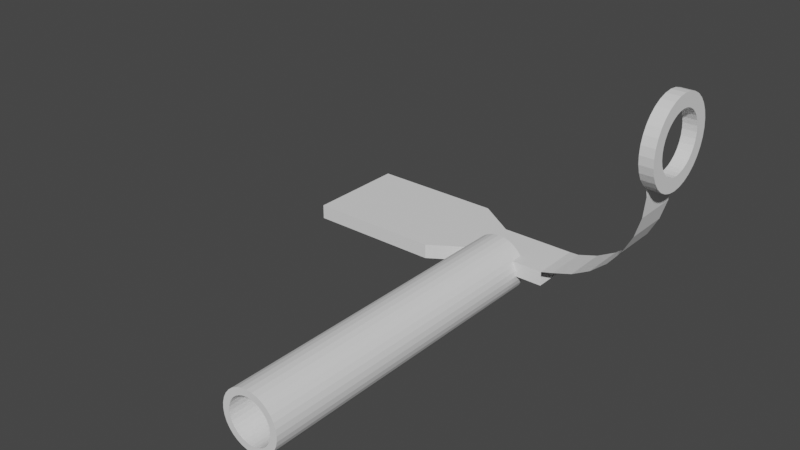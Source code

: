 # Source: project.blend  (saved by Blender 3.6.13; exported with 4.5.12 LTS)
import bpy
from mathutils import Matrix  # noqa: F401  (used for matrix-valued properties, if any)

bpy.ops.wm.read_factory_settings(use_empty=True)
scene = bpy.context.scene
scene.name = 'Scene'

# ---- collections
col_collection = bpy.data.collections.new('Collection'); scene.collection.children.link(col_collection)
col_tube = bpy.data.collections.new('Tube'); col_collection.children.link(col_tube)
col_rod_guide_bracket = bpy.data.collections.new('Rod-guide bracket'); col_collection.children.link(col_rod_guide_bracket)
col_spanner = bpy.data.collections.new('Spanner'); col_collection.children.link(col_spanner)

# ---- world
world_world = bpy.data.worlds.new('World'); scene.world = world_world
world_world.use_nodes = True; world_world.node_tree.nodes.clear()
_N = world_world.node_tree.nodes; _L = world_world.node_tree.links
n0 = _N.new('ShaderNodeOutputWorld'); n0.name = 'World Output'; n0.location = (300, 300)
n1 = _N.new('ShaderNodeBackground'); n1.name = 'Background'; n1.location = (10, 300)
n1.inputs[0].default_value = (0.05088, 0.05088, 0.05088, 1.0)
_L.new(n1.outputs[0], n0.inputs[0])
n0.is_active_output = True
world_world.color = (0.05088, 0.05088, 0.05088)
world_world.use_sun_shadow = False
world_world.sun_shadow_jitter_overblur = 0.0

# ---- meshes
me_cylinder = bpy.data.meshes.new('Cylinder')
me_cylinder.from_pydata([(0.0, 0.1216, -0.6732), (0.0, 0.1216, 0.6732), (0.02372, 0.1192, -0.6732), (0.02372, 0.1192, 0.6732), (0.04652, 0.1123, -0.6732), (0.04652, 0.1123, 0.6732), (0.06753, 0.1011, -0.6732), (0.06753, 0.1011, 0.6732), (0.08596, 0.08596, -0.6732), (0.08596, 0.08596, 0.6732), (0.1011, 0.06753, -0.6732), (0.1011, 0.06753, 0.6732), (0.1123, 0.04652, -0.6732), (0.1123, 0.04652, 0.6732), (0.1192, 0.02372, -0.6732), (0.1192, 0.02372, 0.6732), (0.1216, 0.0, -0.6732), (0.1216, 0.0, 0.6732), (0.1192, -0.02372, -0.6732), (0.1192, -0.02372, 0.6732), (0.1123, -0.04652, -0.6732), (0.1123, -0.04652, 0.6732), (0.1011, -0.06753, -0.6732), (0.1011, -0.06753, 0.6732), (0.08596, -0.08596, -0.6732), (0.08596, -0.08596, 0.6732), (0.06753, -0.1011, -0.6732), (0.06753, -0.1011, 0.6732), (0.04652, -0.1123, -0.6732), (0.04652, -0.1123, 0.6732), (0.02372, -0.1192, -0.6732), (0.02372, -0.1192, 0.6732), (0.0, -0.1216, -0.6732), (0.0, -0.1216, 0.6732), (-0.02372, -0.1192, -0.6732), (-0.02372, -0.1192, 0.6732), (-0.04652, -0.1123, -0.6732), (-0.04652, -0.1123, 0.6732), (-0.06753, -0.1011, -0.6732), (-0.06753, -0.1011, 0.6732), (-0.08596, -0.08596, -0.6732), (-0.08596, -0.08596, 0.6732), (-0.1011, -0.06753, -0.6732), (-0.1011, -0.06753, 0.6732), (-0.1123, -0.04652, -0.6732), (-0.1123, -0.04652, 0.6732), (-0.1192, -0.02372, -0.6732), (-0.1192, -0.02372, 0.6732), (-0.1216, 0.0, -0.6732), (-0.1216, 0.0, 0.6732), (-0.1192, 0.02372, -0.6732), (-0.1192, 0.02372, 0.6732), (-0.1123, 0.04652, -0.6732), (-0.1123, 0.04652, 0.6732), (-0.1011, 0.06753, -0.6732), (-0.1011, 0.06753, 0.6732), (-0.08596, 0.08596, -0.6732), (-0.08596, 0.08596, 0.6732), (-0.06753, 0.1011, -0.6732), (-0.06753, 0.1011, 0.6732), (-0.04652, 0.1123, -0.6732), (-0.04652, 0.1123, 0.6732), (-0.02372, 0.1192, -0.6732), (-0.02372, 0.1192, 0.6732), (0.0, 0.09318, 0.6478), (0.01818, 0.09139, 0.6478), (0.03566, 0.08609, 0.6478), (0.05177, 0.07748, 0.6478), (0.06589, 0.06589, 0.6478), (0.07748, 0.05177, 0.6478), (0.08609, 0.03566, 0.6478), (0.09139, 0.01818, 0.6478), (0.09318, 0.0, 0.6478), (0.09139, -0.01818, 0.6478), (0.08609, -0.03566, 0.6478), (0.07748, -0.05177, 0.6478), (0.06589, -0.06589, 0.6478), (0.05177, -0.07748, 0.6478), (0.03566, -0.08609, 0.6478), (0.01818, -0.09139, 0.6478), (0.0, -0.09318, 0.6478), (-0.01818, -0.09139, 0.6478), (-0.03566, -0.08609, 0.6478), (-0.05177, -0.07748, 0.6478), (-0.06589, -0.06589, 0.6478), (-0.07748, -0.05177, 0.6478), (-0.08609, -0.03566, 0.6478), (-0.09139, -0.01818, 0.6478), (-0.09318, 0.0, 0.6478), (-0.09139, 0.01818, 0.6478), (-0.08609, 0.03566, 0.6478), (-0.07748, 0.05177, 0.6478), (-0.06589, 0.06589, 0.6478), (-0.05177, 0.07748, 0.6478), (-0.03566, 0.08609, 0.6478), (-0.01818, 0.09139, 0.6478), (-0.05507, 0.08241, 0.6732), (-0.07009, 0.07009, 0.6732), (-0.03793, 0.09157, 0.6732), (2.858e-11, 0.09912, 0.6732), (-0.01934, 0.09721, 0.6732), (-0.09912, 6.357e-12, 0.6732), (-0.09721, -0.01934, 0.6732), (-0.08241, -0.05507, 0.6732), (-0.07009, -0.07009, 0.6732), (-0.09157, -0.03793, 0.6732), (2.858e-11, -0.09912, 0.6732), (0.01934, -0.09721, 0.6732), (0.05507, -0.08241, 0.6732), (0.07009, -0.07009, 0.6732), (0.03793, -0.09157, 0.6732), (0.08241, 0.05507, 0.6732), (0.07009, 0.07009, 0.6732), (0.09912, 6.357e-12, 0.6732), (0.09721, 0.01934, 0.6732), (0.09157, 0.03793, 0.6732), (-0.09721, 0.01934, 0.6732), (-0.08241, 0.05507, 0.6732), (-0.09157, 0.03793, 0.6732), (-0.03793, -0.09157, 0.6732), (-0.05507, -0.08241, 0.6732), (0.01934, 0.09721, 0.6732), (-0.01934, -0.09721, 0.6732), (0.03793, 0.09157, 0.6732), (0.08241, -0.05507, 0.6732), (0.09157, -0.03793, 0.6732), (0.09721, -0.01934, 0.6732), (0.05507, 0.08241, 0.6732), (0.01818, 0.09139, -0.6732), (0.03566, 0.08609, -0.6732), (0.06589, 0.06589, -0.6732), (0.07748, 0.05177, -0.6732), (0.05177, 0.07748, -0.6732), (0.05177, -0.07748, -0.6732), (0.06589, -0.06589, -0.6732), (0.08609, -0.03566, -0.6732), (0.09139, -0.01818, -0.6732), (0.07748, -0.05177, -0.6732), (-0.07748, -0.05177, -0.6732), (-0.06589, -0.06589, -0.6732), (-0.01818, -0.09139, -0.6732), (-0.03566, -0.08609, -0.6732), (-0.05177, -0.07748, -0.6732), (-0.08609, 0.03566, -0.6732), (-0.09139, 0.01818, -0.6732), (-0.05177, 0.07748, -0.6732), (-0.06589, 0.06589, -0.6732), (-0.07748, 0.05177, -0.6732), (0.0, 0.09318, -0.6732), (0.03566, -0.08609, -0.6732), (0.01818, -0.09139, -0.6732), (0.08609, 0.03566, -0.6732), (0.09318, 0.0, -0.6732), (0.09139, 0.01818, -0.6732), (-0.09318, 0.0, -0.6732), (-0.08609, -0.03566, -0.6732), (-0.09139, -0.01818, -0.6732), (-0.03566, 0.08609, -0.6732), (-0.01818, 0.09139, -0.6732), (0.0, -0.09318, -0.6732)], [], [(0, 1, 3, 2), (2, 3, 5, 4), (4, 5, 7, 6), (6, 7, 9, 8), (8, 9, 11, 10), (10, 11, 13, 12), (12, 13, 15, 14), (14, 15, 17, 16), (16, 17, 19, 18), (18, 19, 21, 20), (20, 21, 23, 22), (22, 23, 25, 24), (24, 25, 27, 26), (26, 27, 29, 28), (28, 29, 31, 30), (30, 31, 33, 32), (32, 33, 35, 34), (34, 35, 37, 36), (36, 37, 39, 38), (38, 39, 41, 40), (40, 41, 43, 42), (42, 43, 45, 44), (44, 45, 47, 46), (46, 47, 49, 48), (48, 49, 51, 50), (50, 51, 53, 52), (52, 53, 55, 54), (54, 55, 57, 56), (56, 57, 59, 58), (58, 59, 61, 60), (95, 158, 148, 64), (64, 148, 128, 65), (60, 61, 63, 62), (62, 63, 1, 0), (99, 64, 65, 121), (121, 65, 66, 123), (123, 66, 67, 127), (127, 67, 68, 112), (112, 68, 69, 111), (111, 69, 70, 115), (115, 70, 71, 114), (114, 71, 72, 113), (72, 73, 126, 113), (73, 74, 125, 126), (125, 74, 75, 124), (124, 75, 76, 109), (109, 76, 77, 108), (108, 77, 78, 110), (110, 78, 79, 107), (107, 79, 80, 106), (106, 80, 81, 122), (122, 81, 82, 119), (119, 82, 83, 120), (120, 83, 84, 104), (104, 84, 85, 103), (103, 85, 86, 105), (105, 86, 87, 102), (102, 87, 88, 101), (88, 89, 116, 101), (89, 90, 118, 116), (90, 91, 117, 118), (117, 91, 92, 97), (92, 93, 96, 97), (93, 94, 98, 96), (94, 95, 100, 98), (95, 64, 99, 100), (158, 95, 94, 157), (157, 94, 93, 145), (145, 93, 92, 146), (146, 92, 91, 147), (147, 91, 90, 143), (143, 90, 89, 144), (144, 89, 88, 154), (154, 88, 87, 156), (156, 87, 86, 155), (155, 86, 85, 138), (138, 85, 84, 139), (139, 84, 83, 142), (142, 83, 82, 141), (141, 82, 81, 140), (81, 80, 159, 140), (159, 80, 79, 150), (150, 79, 78, 149), (149, 78, 77, 133), (133, 77, 76, 134), (134, 76, 75, 137), (137, 75, 74, 135), (135, 74, 73, 136), (73, 72, 152, 136), (152, 72, 71, 153), (153, 71, 70, 151), (151, 70, 69, 131), (131, 69, 68, 130), (130, 68, 67, 132), (132, 67, 66, 129), (129, 66, 65, 128), (6, 132, 129, 4), (129, 128, 2, 4), (0, 2, 128, 148), (158, 62, 0, 148), (62, 158, 157, 60), (157, 145, 58, 60), (56, 58, 145, 146), (54, 56, 146, 147), (54, 147, 143, 52), (50, 52, 143, 144), (48, 50, 144, 154), (154, 156, 46, 48), (46, 156, 155, 44), (44, 155, 138, 42), (40, 42, 138, 139), (38, 40, 139, 142), (38, 142, 141, 36), (141, 140, 34, 36), (32, 34, 140, 159), (32, 159, 150, 30), (30, 150, 149, 28), (149, 133, 26, 28), (24, 26, 133, 134), (22, 24, 134, 137), (22, 137, 135, 20), (18, 20, 135, 136), (16, 18, 136, 152), (152, 153, 14, 16), (14, 153, 151, 12), (12, 151, 131, 10), (10, 131, 130, 8), (6, 8, 130, 132), (98, 61, 59, 96), (63, 61, 98, 100), (63, 100, 99, 1), (3, 1, 99, 121), (123, 5, 3, 121), (7, 5, 123, 127), (112, 9, 7, 127), (9, 112, 111, 11), (13, 11, 111, 115), (13, 115, 114, 15), (113, 17, 15, 114), (19, 17, 113, 126), (125, 21, 19, 126), (124, 23, 21, 125), (109, 25, 23, 124), (108, 27, 25, 109), (110, 29, 27, 108), (29, 110, 107, 31), (106, 33, 31, 107), (35, 33, 106, 122), (35, 122, 119, 37), (39, 37, 119, 120), (104, 41, 39, 120), (41, 104, 103, 43), (45, 43, 103, 105), (45, 105, 102, 47), (101, 49, 47, 102), (51, 49, 101, 116), (118, 53, 51, 116), (53, 118, 117, 55), (97, 57, 55, 117), (96, 59, 57, 97)])
me_cylinder.polygons.foreach_set('material_index', [0, 0, 0, 0, 0, 0, 0, 0, 0, 0, 0, 0, 0, 0, 0, 0, 0, 0, 0, 0, 0, 0, 0, 0, 0, 0, 0, 0, 0, 0, 11880, 11880, 0, 0, 11880, 11880, 11880, 11880, 11880, 11880, 11880, 11880, 11880, 11880, 11880, 11880, 11880, 11880, 11880, 11880, 11880, 11880, 11880, 11880, 11880, 11880, 11880, 11880, 11880, 11880, 11880, 11880, 11880, 11880, 11880, 11880, 11880, 11880, 11880, 11880, 11880, 11880, 11880, 11880, 11880, 11880, 11880, 11880, 11880, 11880, 11880, 11880, 11880, 11880, 11880, 11880, 11880, 11880, 11880, 11880, 11880, 11880, 11880, 11880, 11880, 11880, 0, 11880, 0, 11880, 0, 11880, 0, 0, 0, 0, 0, 11880, 0, 0, 0, 0, 0, 11880, 0, 0, 0, 11880, 0, 0, 0, 0, 0, 11880, 0, 0, 0, 0, 11880, 0, 0, 0, 11880, 0, 11880, 0, 0, 0, 11880, 0, 11880, 11880, 11880, 11880, 11880, 0, 11880, 0, 0, 0, 11880, 0, 0, 0, 11880, 0, 11880, 0, 11880, 11880])
_uv = me_cylinder.uv_layers.new(name='UVMap')
_uv.uv.foreach_set('vector', [1.0, 0.5, 1.0, 1.0, 0.9688, 1.0, 0.9688, 0.5, 0.9688, 0.5, 0.9688, 1.0, 0.9375, 1.0, 0.9375, 0.5, 0.9375, 0.5, 0.9375, 1.0, 0.9062, 1.0, 0.9062, 0.5, 0.9062, 0.5, 0.9062, 1.0, 0.875, 1.0, 0.875, 0.5, 0.875, 0.5, 0.875, 1.0, 0.8438, 1.0, 0.8438, 0.5, 0.8438, 0.5, 0.8438, 1.0, 0.8125, 1.0, 0.8125, 0.5, 0.8125, 0.5, 0.8125, 1.0, 0.7812, 1.0, 0.7812, 0.5, 0.7812, 0.5, 0.7812, 1.0, 0.75, 1.0, 0.75, 0.5, 0.75, 0.5, 0.75, 1.0, 0.7188, 1.0, 0.7188, 0.5, 0.7188, 0.5, 0.7188, 1.0, 0.6875, 1.0, 0.6875, 0.5, 0.6875, 0.5, 0.6875, 1.0, 0.6562, 1.0, 0.6562, 0.5, 0.6562, 0.5, 0.6562, 1.0, 0.625, 1.0, 0.625, 0.5, 0.625, 0.5, 0.625, 1.0, 0.5938, 1.0, 0.5938, 0.5, 0.5938, 0.5, 0.5938, 1.0, 0.5625, 1.0, 0.5625, 0.5, 0.5625, 0.5, 0.5625, 1.0, 0.5312, 1.0, 0.5312, 0.5, 0.5312, 0.5, 0.5312, 1.0, 0.5, 1.0, 0.5, 0.5, 0.5, 0.5, 0.5, 1.0, 0.4688, 1.0, 0.4688, 0.5, 0.4688, 0.5, 0.4688, 1.0, 0.4375, 1.0, 0.4375, 0.5, 0.4375, 0.5, 0.4375, 1.0, 0.4062, 1.0, 0.4062, 0.5, 0.4062, 0.5, 0.4062, 1.0, 0.375, 1.0, 0.375, 0.5, 0.375, 0.5, 0.375, 1.0, 0.3438, 1.0, 0.3438, 0.5, 0.3438, 0.5, 0.3438, 1.0, 0.3125, 1.0, 0.3125, 0.5, 0.3125, 0.5, 0.3125, 1.0, 0.2812, 1.0, 0.2812, 0.5, 0.2812, 0.5, 0.2812, 1.0, 0.25, 1.0, 0.25, 0.5, 0.25, 0.5, 0.25, 1.0, 0.2188, 1.0, 0.2188, 0.5, 0.2188, 0.5, 0.2188, 1.0, 0.1875, 1.0, 0.1875, 0.5, 0.1875, 0.5, 0.1875, 1.0, 0.1562, 1.0, 0.1562, 0.5, 0.1562, 0.5, 0.1562, 1.0, 0.125, 1.0, 0.125, 0.5, 0.125, 0.5, 0.125, 1.0, 0.09375, 1.0, 0.09375, 0.5, 0.09375, 0.5, 0.09375, 1.0, 0.0625, 1.0, 0.0625, 0.5, 0.03125, 0.9882, 0.03125, 0.5125, 0.0, 0.0, 0.0, 0.9882, 0.0, 0.9882, 0.0, 0.0, 0.9688, 0.5125, 0.9688, 0.9882, 0.0625, 0.5, 0.0625, 1.0, 0.03125, 1.0, 0.03125, 0.5, 0.03125, 0.5, 0.03125, 1.0, 0.0, 1.0, 0.0, 0.5, 1.0, 0.9973, 1.0, 0.9882, 0.9688, 0.9882, 0.9688, 0.9973, 0.9688, 0.9973, 0.9688, 0.9882, 0.9375, 0.9882, 0.9375, 0.9973, 0.9375, 0.9973, 0.9375, 0.9882, 0.9062, 0.9882, 0.9062, 0.9973, 0.9062, 0.9973, 0.9062, 0.9882, 0.875, 0.9882, 0.875, 0.9973, 0.875, 0.9973, 0.875, 0.9882, 0.8438, 0.9882, 0.8438, 0.9973, 0.8438, 0.9973, 0.8438, 0.9882, 0.8125, 0.9882, 0.8125, 0.9973, 0.8125, 0.9973, 0.8125, 0.9882, 0.7812, 0.9882, 0.7812, 0.9973, 0.7812, 0.9973, 0.7812, 0.9882, 0.75, 0.9882, 0.75, 0.9973, 0.75, 0.9882, 0.7188, 0.9882, 0.7188, 0.9973, 0.75, 0.9973, 0.7188, 0.9882, 0.6875, 0.9882, 0.6875, 0.9973, 0.7188, 0.9973, 0.6875, 0.9973, 0.6875, 0.9882, 0.6562, 0.9882, 0.6562, 0.9973, 0.6562, 0.9973, 0.6562, 0.9882, 0.625, 0.9882, 0.625, 0.9973, 0.625, 0.9973, 0.625, 0.9882, 0.5938, 0.9882, 0.5938, 0.9973, 0.5938, 0.9973, 0.5938, 0.9882, 0.5625, 0.9882, 0.5625, 0.9973, 0.5625, 0.9973, 0.5625, 0.9882, 0.5312, 0.9882, 0.5312, 0.9973, 0.5312, 0.9973, 0.5312, 0.9882, 0.5, 0.9882, 0.5, 0.9973, 0.5, 0.9973, 0.5, 0.9882, 0.4688, 0.9882, 0.4688, 0.9973, 0.4688, 0.9973, 0.4688, 0.9882, 0.4375, 0.9882, 0.4375, 0.9973, 0.4375, 0.9973, 0.4375, 0.9882, 0.4062, 0.9882, 0.4062, 0.9973, 0.4062, 0.9973, 0.4062, 0.9882, 0.375, 0.9882, 0.375, 0.9973, 0.375, 0.9973, 0.375, 0.9882, 0.3438, 0.9882, 0.3438, 0.9973, 0.3438, 0.9973, 0.3438, 0.9882, 0.3125, 0.9882, 0.3125, 0.9973, 0.3125, 0.9973, 0.3125, 0.9882, 0.2812, 0.9882, 0.2812, 0.9973, 0.2812, 0.9973, 0.2812, 0.9882, 0.25, 0.9882, 0.25, 0.9973, 0.25, 0.9882, 0.2188, 0.9882, 0.2188, 0.9973, 0.25, 0.9973, 0.2188, 0.9882, 0.1875, 0.9882, 0.1875, 0.9973, 0.2188, 0.9973, 0.1875, 0.9882, 0.1562, 0.9882, 0.1562, 0.9973, 0.1875, 0.9973, 0.1562, 0.9973, 0.1562, 0.9882, 0.125, 0.9882, 0.125, 0.9973, 0.125, 0.9882, 0.09375, 0.9882, 0.09375, 0.9973, 0.125, 0.9973, 0.09375, 0.9882, 0.0625, 0.9882, 0.0625, 0.9973, 0.09375, 0.9973, 0.0625, 0.9882, 0.03125, 0.9882, 0.03125, 0.9973, 0.0625, 0.9973, 0.03125, 0.9882, 0.0, 0.9882, 0.0, 0.9973, 0.03125, 0.9973, 0.03125, 0.5125, 0.03125, 0.9882, 0.0625, 0.9882, 0.0625, 0.5125, 0.0625, 0.5125, 0.0625, 0.9882, 0.09375, 0.9882, 0.09375, 0.5125, 0.09375, 0.5125, 0.09375, 0.9882, 0.125, 0.9882, 0.125, 0.5125, 0.125, 0.5125, 0.125, 0.9882, 0.1562, 0.9882, 0.1562, 0.5125, 0.1562, 0.5125, 0.1562, 0.9882, 0.1875, 0.9882, 0.1875, 0.5125, 0.1875, 0.5125, 0.1875, 0.9882, 0.2188, 0.9882, 0.2188, 0.5125, 0.2188, 0.5125, 0.2188, 0.9882, 0.25, 0.9882, 0.25, 0.5125, 0.25, 0.5125, 0.25, 0.9882, 0.2812, 0.9882, 0.2812, 0.5125, 0.2812, 0.5125, 0.2812, 0.9882, 0.3125, 0.9882, 0.3125, 0.5125, 0.3125, 0.5125, 0.3125, 0.9882, 0.3438, 0.9882, 0.3438, 0.5125, 0.3438, 0.5125, 0.3438, 0.9882, 0.375, 0.9882, 0.375, 0.5125, 0.375, 0.5125, 0.375, 0.9882, 0.4062, 0.9882, 0.4062, 0.5125, 0.4062, 0.5125, 0.4062, 0.9882, 0.4375, 0.9882, 0.4375, 0.5125, 0.4375, 0.5125, 0.4375, 0.9882, 0.4688, 0.9882, 0.4688, 0.5125, 0.4688, 0.9882, 0.5, 0.9882, 0.5, 0.5125, 0.4688, 0.5125, 0.5, 0.5125, 0.5, 0.9882, 0.5312, 0.9882, 0.5312, 0.5125, 0.5312, 0.5125, 0.5312, 0.9882, 0.5625, 0.9882, 0.5625, 0.5125, 0.5625, 0.5125, 0.5625, 0.9882, 0.5938, 0.9882, 0.5938, 0.5125, 0.5938, 0.5125, 0.5938, 0.9882, 0.625, 0.9882, 0.625, 0.5125, 0.625, 0.5125, 0.625, 0.9882, 0.6562, 0.9882, 0.6562, 0.5125, 0.6562, 0.5125, 0.6562, 0.9882, 0.6875, 0.9882, 0.6875, 0.5125, 0.6875, 0.5125, 0.6875, 0.9882, 0.7188, 0.9882, 0.7188, 0.5125, 0.7188, 0.9882, 0.75, 0.9882, 0.75, 0.5125, 0.7188, 0.5125, 0.75, 0.5125, 0.75, 0.9882, 0.7812, 0.9882, 0.7812, 0.5125, 0.7812, 0.5125, 0.7812, 0.9882, 0.8125, 0.9882, 0.8125, 0.5125, 0.8125, 0.5125, 0.8125, 0.9882, 0.8438, 0.9882, 0.8438, 0.5125, 0.8438, 0.5125, 0.8438, 0.9882, 0.875, 0.9882, 0.875, 0.5125, 0.875, 0.5125, 0.875, 0.9882, 0.9062, 0.9882, 0.9062, 0.5125, 0.9062, 0.5125, 0.9062, 0.9882, 0.9375, 0.9882, 0.9375, 0.5125, 0.9375, 0.5125, 0.9375, 0.9882, 0.9688, 0.9882, 0.9688, 0.5125, 0.9062, 0.5, 0.9062, 0.5125, 0.9375, 0.5125, 0.9375, 0.5, 0.9375, 0.5125, 0.9688, 0.5125, 0.9688, 0.5, 0.9375, 0.5, 1.0, 0.5, 0.9688, 0.5, 0.9688, 0.5125, 0.0, 0.0, 0.03125, 0.5125, 0.03125, 0.5, 0.0, 0.5, 0.0, 0.0, 0.03125, 0.5, 0.03125, 0.5125, 0.0625, 0.5125, 0.0625, 0.5, 0.0625, 0.5125, 0.09375, 0.5125, 0.09375, 0.5, 0.0625, 0.5, 0.125, 0.5, 0.09375, 0.5, 0.09375, 0.5125, 0.125, 0.5125, 0.1562, 0.5, 0.125, 0.5, 0.125, 0.5125, 0.1562, 0.5125, 0.1562, 0.5, 0.1562, 0.5125, 0.1875, 0.5125, 0.1875, 0.5, 0.2188, 0.5, 0.1875, 0.5, 0.1875, 0.5125, 0.2188, 0.5125, 0.25, 0.5, 0.2188, 0.5, 0.2188, 0.5125, 0.25, 0.5125, 0.25, 0.5125, 0.2812, 0.5125, 0.2812, 0.5, 0.25, 0.5, 0.2812, 0.5, 0.2812, 0.5125, 0.3125, 0.5125, 0.3125, 0.5, 0.3125, 0.5, 0.3125, 0.5125, 0.3438, 0.5125, 0.3438, 0.5, 0.375, 0.5, 0.3438, 0.5, 0.3438, 0.5125, 0.375, 0.5125, 0.4062, 0.5, 0.375, 0.5, 0.375, 0.5125, 0.4062, 0.5125, 0.4062, 0.5, 0.4062, 0.5125, 0.4375, 0.5125, 0.4375, 0.5, 0.4375, 0.5125, 0.4688, 0.5125, 0.4688, 0.5, 0.4375, 0.5, 0.5, 0.5, 0.4688, 0.5, 0.4688, 0.5125, 0.5, 0.5125, 0.5, 0.5, 0.5, 0.5125, 0.5312, 0.5125, 0.5312, 0.5, 0.5312, 0.5, 0.5312, 0.5125, 0.5625, 0.5125, 0.5625, 0.5, 0.5625, 0.5125, 0.5938, 0.5125, 0.5938, 0.5, 0.5625, 0.5, 0.625, 0.5, 0.5938, 0.5, 0.5938, 0.5125, 0.625, 0.5125, 0.6562, 0.5, 0.625, 0.5, 0.625, 0.5125, 0.6562, 0.5125, 0.6562, 0.5, 0.6562, 0.5125, 0.6875, 0.5125, 0.6875, 0.5, 0.7188, 0.5, 0.6875, 0.5, 0.6875, 0.5125, 0.7188, 0.5125, 0.75, 0.5, 0.7188, 0.5, 0.7188, 0.5125, 0.75, 0.5125, 0.75, 0.5125, 0.7812, 0.5125, 0.7812, 0.5, 0.75, 0.5, 0.7812, 0.5, 0.7812, 0.5125, 0.8125, 0.5125, 0.8125, 0.5, 0.8125, 0.5, 0.8125, 0.5125, 0.8438, 0.5125, 0.8438, 0.5, 0.8438, 0.5, 0.8438, 0.5125, 0.875, 0.5125, 0.875, 0.5, 0.9062, 0.5, 0.875, 0.5, 0.875, 0.5125, 0.9062, 0.5125, 0.0625, 0.9973, 0.0625, 1.0, 0.09375, 1.0, 0.09375, 0.9973, 0.03125, 1.0, 0.0625, 1.0, 0.0625, 0.9973, 0.03125, 0.9973, 0.03125, 1.0, 0.03125, 0.9973, 0.0, 0.9973, 0.0, 1.0, 0.9688, 1.0, 0.0, 1.0, 1.0, 0.9973, 0.9688, 0.9973, 0.9375, 0.9973, 0.9375, 1.0, 0.9688, 1.0, 0.9688, 0.9973, 0.9062, 1.0, 0.9375, 1.0, 0.9375, 0.9973, 0.9062, 0.9973, 0.875, 0.9973, 0.875, 1.0, 0.9062, 1.0, 0.9062, 0.9973, 0.875, 1.0, 0.875, 0.9973, 0.8438, 0.9973, 0.8438, 1.0, 0.8125, 1.0, 0.8438, 1.0, 0.8438, 0.9973, 0.8125, 0.9973, 0.8125, 1.0, 0.8125, 0.9973, 0.7812, 0.9973, 0.7812, 1.0, 0.75, 0.9973, 0.75, 1.0, 0.7812, 1.0, 0.7812, 0.9973, 0.7188, 1.0, 0.75, 1.0, 0.75, 0.9973, 0.7188, 0.9973, 0.6875, 0.9973, 0.6875, 1.0, 0.7188, 1.0, 0.7188, 0.9973, 0.6562, 0.9973, 0.6562, 1.0, 0.6875, 1.0, 0.6875, 0.9973, 0.625, 0.9973, 0.625, 1.0, 0.6562, 1.0, 0.6562, 0.9973, 0.5938, 0.9973, 0.5938, 1.0, 0.625, 1.0, 0.625, 0.9973, 0.5625, 0.9973, 0.5625, 1.0, 0.5938, 1.0, 0.5938, 0.9973, 0.5625, 1.0, 0.5625, 0.9973, 0.5312, 0.9973, 0.5312, 1.0, 0.5, 0.9973, 0.5, 1.0, 0.5312, 1.0, 0.5312, 0.9973, 0.4688, 1.0, 0.5, 1.0, 0.5, 0.9973, 0.4688, 0.9973, 0.4688, 1.0, 0.4688, 0.9973, 0.4375, 0.9973, 0.4375, 1.0, 0.4062, 1.0, 0.4375, 1.0, 0.4375, 0.9973, 0.4062, 0.9973, 0.375, 0.9973, 0.375, 1.0, 0.4062, 1.0, 0.4062, 0.9973, 0.375, 1.0, 0.375, 0.9973, 0.3438, 0.9973, 0.3438, 1.0, 0.3125, 1.0, 0.3438, 1.0, 0.3438, 0.9973, 0.3125, 0.9973, 0.3125, 1.0, 0.3125, 0.9973, 0.2812, 0.9973, 0.2812, 1.0, 0.25, 0.9973, 0.25, 1.0, 0.2812, 1.0, 0.2812, 0.9973, 0.2188, 1.0, 0.25, 1.0, 0.25, 0.9973, 0.2188, 0.9973, 0.1875, 0.9973, 0.1875, 1.0, 0.2188, 1.0, 0.2188, 0.9973, 0.1875, 1.0, 0.1875, 0.9973, 0.1562, 0.9973, 0.1562, 1.0, 0.125, 0.9973, 0.125, 1.0, 0.1562, 1.0, 0.1562, 0.9973, 0.09375, 0.9973, 0.09375, 1.0, 0.125, 1.0, 0.125, 0.9973])
me_cylinder.update()
me_cube_002 = bpy.data.meshes.new('Cube.002')
me_cube_002.from_pydata([(1.0, -1.0, -1.0), (1.0, -1.0, 1.0), (1.0, 1.0, -1.0), (1.0, 1.0, 1.0), (0.8197, 1.0, -1.0), (0.8197, 1.0, 1.0), (0.8197, -1.0, -1.0), (0.8197, -1.0, 1.0), (0.7459, 1.0, -1.0), (0.7459, -1.0, 1.0), (0.7459, 1.0, 1.0), (0.7459, -1.0, -1.0), (0.3271, 1.0, -1.0), (0.3271, -1.0, 1.0), (0.3271, 1.0, 1.0), (0.3271, -1.0, -1.0), (0.2632, 1.0, -1.0), (0.2632, -1.0, 1.0), (0.2632, 1.0, 1.0), (0.2632, -1.0, -1.0), (0.03864, 0.482, -1.0), (0.03864, -0.482, 1.0), (0.03864, 0.482, 1.0), (0.03864, -0.482, -1.0), (-0.3669, 0.482, -1.0), (-0.3669, -0.482, 1.0), (-0.3669, 0.482, 1.0), (-0.3669, -0.482, -1.0), (-0.8827, 0.4602, -12.71), (-0.8498, 0.4599, -9.994), (-0.7964, 0.4618, -7.488), (-0.4286, 0.4569, -1.324), (-0.7245, 0.456, -5.291), (-0.637, 0.4532, -3.488), (-0.537, 0.4513, -2.149), (-0.8938, 0.4632, -15.54), (-0.8827, -0.4284, -12.71), (-0.8498, -0.4234, -9.994), (-0.7964, -0.4228, -7.488), (-0.4286, -0.4184, -1.324), (-0.7245, -0.423, -5.291), (-0.637, -0.4154, -3.488), (-0.537, -0.4168, -2.149), (-0.8938, -0.4226, -15.54), (-0.8935, 0.5136, -16.71), (-0.8935, -0.8074, -21.71), (-0.9678, -0.8074, -21.71), (-0.8935, -0.7911, -20.53), (-0.9678, -0.7911, -20.53), (-0.8935, -0.7428, -19.41), (-0.9678, -0.7428, -19.41), (-0.8935, -0.6643, -18.37), (-0.9678, -0.6643, -18.37), (-0.8935, -0.5587, -17.46), (-0.9678, -0.5587, -17.46), (-0.8935, -0.43, -16.71), (-0.9678, -0.43, -16.71), (-0.8935, -0.2832, -16.16), (-0.9678, -0.2832, -16.16), (-0.8935, -0.1239, -15.82), (-0.9678, -0.1239, -15.82), (-0.8935, 0.04181, -15.7), (-0.9678, 0.04181, -15.7), (-0.8935, 0.2075, -15.82), (-0.9678, 0.2075, -15.82), (-0.8935, 0.3668, -16.16), (-0.9678, 0.3668, -16.16), (-0.9678, 0.5136, -16.71), (-0.8935, 0.6423, -17.46), (-0.9678, 0.6423, -17.46), (-0.8935, 0.7479, -18.37), (-0.9678, 0.7479, -18.37), (-0.8935, 0.8264, -19.41), (-0.9678, 0.8264, -19.41), (-0.8935, 0.8747, -20.53), (-0.9678, 0.8747, -20.53), (-0.8935, 0.891, -21.71), (-0.9678, 0.891, -21.71), (-0.8935, 0.8747, -22.88), (-0.9678, 0.8747, -22.88), (-0.8935, 0.8264, -24.0), (-0.9678, 0.8264, -24.0), (-0.8935, 0.7479, -25.04), (-0.9678, 0.7479, -25.04), (-0.8935, 0.6423, -25.95), (-0.9678, 0.6423, -25.95), (-0.8935, 0.5136, -26.7), (-0.9678, 0.5136, -26.7), (-0.8935, 0.3668, -27.25), (-0.9678, 0.3668, -27.25), (-0.8935, 0.2075, -27.59), (-0.9678, 0.2075, -27.59), (-0.8935, 0.04181, -27.71), (-0.9678, 0.04181, -27.71), (-0.8935, -0.1239, -27.59), (-0.9678, -0.1239, -27.59), (-0.8935, -0.2832, -27.25), (-0.9678, -0.2832, -27.25), (-0.8935, -0.43, -26.7), (-0.9678, -0.43, -26.7), (-0.8935, -0.5587, -25.95), (-0.9678, -0.5587, -25.95), (-0.8935, -0.6643, -25.04), (-0.9678, -0.6643, -25.04), (-0.8935, -0.7428, -24.0), (-0.9678, -0.7428, -24.0), (-0.8935, -0.7911, -22.88), (-0.9678, -0.7911, -22.88), (-0.9678, 0.04181, -25.81), (-0.9678, 0.2643, -25.5), (-0.9678, 0.1552, -25.74), (-0.9678, -0.07161, -25.74), (-0.9678, 0.3648, -25.12), (-0.9678, -0.2812, -25.12), (-0.9678, -0.1807, -25.5), (-0.9678, -0.3693, -24.61), (-0.9678, 0.5252, -23.99), (-0.9678, -0.4416, -23.99), (-0.9678, -0.5395, -21.71), (-0.9678, -0.5284, -22.51), (-0.9678, -0.4953, -20.13), (-0.9678, -0.5284, -20.9), (-0.9678, -0.4953, -23.28), (-0.9678, 0.4529, -24.61), (-0.9678, 0.5789, -23.28), (-0.9678, 0.6232, -21.71), (-0.9678, 0.612, -20.9), (-0.9678, 0.612, -22.51), (-0.9678, 0.5789, -20.13), (-0.9678, -0.4416, -19.42), (-0.9678, 0.5252, -19.42), (-0.9678, -0.2812, -18.29), (-0.9678, 0.3648, -18.29), (-0.9678, -0.3693, -18.8), (-0.9678, 0.04181, -17.6), (-0.9678, -0.07161, -17.68), (-0.9678, 0.2643, -17.91), (-0.9678, 0.1552, -17.68), (-0.9678, -0.1807, -17.91), (-0.9678, 0.4529, -18.8), (-0.8935, -0.5395, -21.71), (-0.8935, -0.5284, -20.9), (-0.8935, 0.5789, -20.13), (-0.8935, -0.4416, -19.42), (-0.8935, 0.5252, -19.42), (-0.8935, 0.612, -20.9), (-0.8935, -0.4953, -20.13), (-0.8935, 0.3648, -18.29), (-0.8935, 0.4529, -18.8), (-0.8935, -0.2812, -18.29), (-0.8935, 0.04181, -17.6), (-0.8935, -0.07161, -17.68), (-0.8935, 0.2643, -17.91), (-0.8935, 0.1552, -17.68), (-0.8935, -0.1807, -17.91), (-0.8935, -0.3693, -18.8), (-0.8935, 0.04181, -25.81), (-0.8935, 0.2643, -25.5), (-0.8935, 0.1552, -25.74), (-0.8935, -0.07161, -25.74), (-0.8935, 0.3648, -25.12), (-0.8935, -0.2812, -25.12), (-0.8935, 0.4529, -24.61), (-0.8935, -0.1807, -25.5), (-0.8935, -0.4953, -23.28), (-0.8935, 0.5252, -23.99), (-0.8935, -0.4416, -23.99), (-0.8935, -0.5284, -22.51), (-0.8935, 0.6232, -21.71), (-0.8935, 0.612, -22.51), (-0.8935, 0.5789, -23.28), (-0.8935, -0.3693, -24.61), (1.0, -0.6301, -1.0), (1.0, -0.2968, -1.0), (1.0, 0.03653, -1.0), (1.0, 0.3699, -1.0), (1.0, 0.7032, -1.0), (0.8197, 0.7032, -1.0), (0.8197, 0.3699, -1.0), (0.8197, 0.03653, -1.0), (0.8197, -0.2968, -1.0), (0.8197, -0.6301, -1.0), (0.8197, 0.7032, 1.0), (0.8197, 0.3699, 1.0), (0.8197, 0.03653, 1.0), (0.8197, -0.2968, 1.0), (0.8197, -0.6301, 1.0), (0.7459, 0.7032, -1.0), (0.7459, 0.3699, -1.0), (0.7459, 0.03653, -1.0), (0.7459, -0.2968, -1.0), (0.7459, -0.6301, -1.0), (0.3271, 0.7032, -1.0), (0.3271, 0.3699, -1.0), (0.3271, 0.03653, -1.0), (0.3271, -0.2968, -1.0), (0.3271, -0.6301, -1.0), (0.2632, 0.7032, -1.0), (0.2632, 0.3699, -1.0), (0.2632, 0.03653, -1.0), (0.2632, -0.2968, -1.0), (0.2632, -0.6301, -1.0), (0.03864, 0.3389, -1.0), (0.03864, 0.1783, -1.0), (0.03864, 0.01761, -1.0), (0.03864, -0.143, -1.0), (0.03864, -0.3037, -1.0), (-0.3669, -0.3037, 1.0), (-0.3669, -0.143, 1.0), (-0.3669, 0.01761, 1.0), (-0.3669, 0.1783, 1.0), (-0.3669, 0.3389, 1.0), (0.03864, -0.3037, 1.0), (0.03864, -0.143, 1.0), (0.03864, 0.01761, 1.0), (0.03864, 0.1783, 1.0), (0.03864, 0.3389, 1.0), (1.0, -0.6301, 1.0), (1.0, -0.2968, 1.0), (1.0, 0.03653, 1.0), (1.0, 0.3699, 1.0), (1.0, 0.7032, 1.0), (0.7459, -0.6301, 1.0), (0.7459, -0.2968, 1.0), (0.7459, 0.03653, 1.0), (0.7459, 0.3699, 1.0), (0.7459, 0.7032, 1.0), (0.2632, -0.6301, 1.0), (0.2632, -0.2968, 1.0), (0.2632, 0.03653, 1.0), (0.2632, 0.3699, 1.0), (0.2632, 0.7032, 1.0), (-0.3669, 0.3389, -1.0), (-0.3669, 0.1783, -1.0), (-0.3669, 0.01761, -1.0), (-0.3669, -0.143, -1.0), (-0.3669, -0.3037, -1.0), (0.3271, -0.6301, 1.0), (0.3271, -0.2968, 1.0), (0.3271, 0.03653, 1.0), (0.3271, 0.3699, 1.0), (0.3271, 0.7032, 1.0), (-0.8938, 0.3317, -15.54), (-0.8938, 0.1841, -15.54), (-0.8938, 0.03647, -15.54), (-0.8938, -0.1112, -15.54), (-0.8938, -0.2588, -15.54), (-0.8827, 0.4602, -12.71), (-0.8498, 0.4599, -9.994), (-0.7964, 0.4618, -7.488), (-0.7245, 0.456, -5.291), (-0.4286, 0.4569, -1.324), (-0.537, 0.4513, -2.149), (-0.8827, -0.4284, -12.71), (-0.8938, 0.4632, -15.54), (-0.8498, -0.4234, -9.994), (-0.7964, -0.4228, -7.488), (-0.3669, 0.482, -1.0), (-0.7245, -0.423, -5.291), (-0.637, -0.4154, -3.488), (-0.537, -0.4168, -2.149), (-0.4286, -0.4184, -1.324), (-0.3669, -0.3037, -1.0), (-0.637, 0.4532, -3.488), (-0.3669, -0.482, -1.0), (-0.8938, -0.2588, -15.54), (-0.3669, 0.3389, -1.0), (-0.8938, -0.4226, -15.54), (-0.3669, 0.1783, -1.0), (-0.3669, 0.01761, -1.0), (-0.3669, -0.143, -1.0), (-0.8938, 0.3317, -15.54), (-0.8938, 0.1841, -15.54), (-0.8938, 0.03647, -15.54), (-0.8938, -0.1112, -15.54), (-0.8827, 0.4602, -12.71), (-0.8498, 0.4599, -9.994), (-0.7964, 0.4618, -7.488), (-0.7245, 0.456, -5.291), (-0.4286, 0.4569, -1.324), (-0.537, 0.4513, -2.149), (-0.8938, 0.4632, -15.54), (-0.8827, -0.4284, -12.71), (-0.8498, -0.4234, -9.994), (-0.7964, -0.4228, -7.488), (-0.3669, 0.482, -1.0), (-0.7245, -0.423, -5.291), (-0.637, -0.4154, -3.488), (-0.537, -0.4168, -2.149), (-0.4286, -0.4184, -1.324), (-0.637, 0.4532, -3.488), (-0.8938, -0.4226, -15.54), (-0.3669, -0.482, -1.0), (-0.3669, -0.3037, -1.0), (-0.8938, -0.2588, -15.54), (-0.3669, 0.3389, -1.0), (-0.3669, 0.1783, -1.0), (-0.3669, 0.01761, -1.0), (-0.3669, -0.143, -1.0), (-0.8938, 0.3317, -15.54), (-0.8938, 0.1841, -15.54), (-0.8938, 0.03647, -15.54), (-0.8938, -0.1112, -15.54), (-0.637, -0.2547, -3.488), (-0.637, -0.4154, -3.488), (-0.537, -0.2563, -2.149), (-0.537, -0.4168, -2.149), (-0.4286, -0.2565, -1.324), (-0.4286, -0.4184, -1.324), (-0.8827, -0.2641, -12.71), (-0.8827, -0.4284, -12.71), (-0.8498, -0.26, -9.994), (-0.8498, -0.4234, -9.994), (-0.7964, -0.2592, -7.488), (-0.7964, -0.4228, -7.488), (-0.7245, -0.2604, -5.291), (-0.7245, -0.423, -5.291), (-0.637, 0.4532, -3.488), (-0.637, 0.3243, -3.488), (-0.637, 0.1795, -3.488), (-0.637, 0.03476, -3.488), (-0.637, -0.11, -3.488), (-0.537, 0.4513, -2.149), (-0.537, 0.3225, -2.149), (-0.537, 0.1778, -2.149), (-0.537, 0.03309, -2.149), (-0.537, -0.1116, -2.149), (-0.4286, 0.4569, -1.324), (-0.4286, 0.327, -1.324), (-0.4286, 0.1811, -1.324), (-0.4286, 0.03524, -1.324), (-0.4286, -0.1106, -1.324), (-0.8827, 0.4602, -12.71), (-0.8827, 0.3283, -12.71), (-0.8827, 0.1802, -12.71), (-0.8827, 0.03211, -12.71), (-0.8827, -0.116, -12.71), (-0.8498, 0.4599, -9.994), (-0.8498, 0.3288, -9.994), (-0.8498, 0.1816, -9.994), (-0.8498, 0.03441, -9.994), (-0.8498, -0.1128, -9.994), (-0.7964, 0.4618, -7.488), (-0.7964, 0.3305, -7.488), (-0.7964, 0.1831, -7.488), (-0.7964, 0.03566, -7.488), (-0.7964, -0.1118, -7.488), (-0.7245, 0.456, -5.291), (-0.7245, 0.3256, -5.291), (-0.7245, 0.1791, -5.291), (-0.7245, 0.03258, -5.291), (-0.7245, -0.1139, -5.291), (-0.3669, 0.3389, -1.0), (-0.3669, 0.1783, -1.0), (-0.3669, 0.01761, -1.0), (-0.3669, -0.143, -1.0), (-0.3669, -0.3037, -1.0), (-0.8938, 0.3317, -15.54), (-0.8938, 0.1841, -15.54), (-0.8938, 0.03647, -15.54), (-0.8938, -0.1112, -15.54), (-0.8938, -0.2588, -15.54), (-0.8938, 0.4632, -15.54), (-0.3669, 0.482, -1.0), (-0.8938, -0.4226, -15.54), (-0.3669, -0.482, -1.0)], [], [(4, 5, 3, 2), (172, 217, 1, 0), (181, 172, 0, 6), (217, 186, 7, 1), (191, 181, 6, 11), (0, 1, 7, 6), (8, 10, 5, 4), (12, 14, 10, 8), (196, 191, 11, 15), (186, 222, 9, 7), (6, 7, 9, 11), (201, 196, 15, 19), (16, 18, 14, 12), (222, 237, 13, 9), (11, 9, 13, 15), (20, 22, 18, 16), (206, 201, 19, 23), (237, 227, 17, 13), (15, 13, 17, 19), (262, 206, 23, 27), (24, 26, 22, 20), (227, 212, 21, 17), (19, 17, 21, 23), (212, 207, 25, 21), (23, 21, 25, 27), (45, 46, 48, 47), (47, 48, 50, 49), (49, 50, 52, 51), (51, 52, 54, 53), (53, 54, 56, 55), (55, 56, 58, 57), (57, 58, 60, 59), (59, 60, 62, 61), (61, 62, 64, 63), (63, 64, 66, 65), (65, 66, 67, 44), (44, 67, 69, 68), (68, 69, 71, 70), (70, 71, 73, 72), (72, 73, 75, 74), (74, 75, 77, 76), (76, 77, 79, 78), (78, 79, 81, 80), (80, 81, 83, 82), (82, 83, 85, 84), (84, 85, 87, 86), (86, 87, 89, 88), (88, 89, 91, 90), (90, 91, 93, 92), (92, 93, 95, 94), (94, 95, 97, 96), (96, 97, 99, 98), (98, 99, 101, 100), (100, 101, 103, 102), (102, 103, 105, 104), (124, 81, 79, 77, 75, 73, 71, 69, 67, 66, 136, 132, 139, 130, 128, 126, 125, 127), (136, 66, 64, 62, 60, 58, 56, 54, 52, 50, 48, 46, 107, 105, 103, 101, 99, 97, 95, 93, 91, 89, 87, 85, 83, 81, 124, 116, 123, 112, 109, 110, 108, 111, 114, 113, 115, 117, 122, 119, 118, 121, 120, 129, 133, 131, 138, 135, 134, 137), (104, 105, 107, 106), (106, 107, 46, 45), (158, 90, 92, 94, 96, 98, 100, 102, 104, 106, 167, 164, 166, 171, 161, 163, 159, 156), (167, 106, 45, 47, 49, 51, 53, 55, 57, 59, 61, 63, 65, 44, 68, 70, 72, 74, 76, 78, 80, 82, 84, 86, 88, 90, 158, 157, 160, 162, 165, 170, 169, 168, 145, 142, 144, 148, 147, 152, 153, 150, 151, 154, 149, 155, 143, 146, 141, 140), (141, 121, 118, 140), (146, 120, 121, 141), (143, 129, 120, 146), (155, 133, 129, 143), (131, 133, 155, 149), (138, 131, 149, 154), (135, 138, 154, 151), (134, 135, 151, 150), (137, 134, 150, 153), (136, 137, 153, 152), (132, 136, 152, 147), (139, 132, 147, 148), (130, 139, 148, 144), (128, 130, 144, 142), (126, 128, 142, 145), (125, 126, 145, 168), (127, 125, 168, 169), (124, 127, 169, 170), (116, 124, 170, 165), (123, 116, 165, 162), (160, 112, 123, 162), (157, 109, 112, 160), (158, 110, 109, 157), (156, 108, 110, 158), (159, 111, 108, 156), (163, 114, 111, 159), (161, 113, 114, 163), (171, 115, 113, 161), (166, 117, 115, 171), (164, 122, 117, 166), (167, 119, 122, 164), (140, 118, 119, 167), (249, 250, 347, 342), (264, 261, 308, 365), (248, 249, 342, 337), (253, 267, 364, 310), (294, 302, 360, 361), (247, 248, 337, 332), (263, 252, 322, 317), (302, 301, 359, 360), (250, 263, 317, 347), (301, 300, 358, 359), (261, 260, 306, 308), (300, 299, 357, 358), (260, 287, 304, 306), (299, 254, 362, 357), (287, 258, 316, 304), (298, 293, 356, 355), (258, 256, 314, 316), (297, 298, 355, 354), (251, 257, 363, 327), (296, 297, 354, 353), (256, 255, 312, 314), (295, 296, 353, 352), (255, 253, 310, 312), (22, 26, 211, 216), (216, 211, 210, 215), (215, 210, 209, 214), (214, 209, 208, 213), (213, 208, 207, 212), (257, 295, 352, 363), (254, 247, 332, 362), (267, 294, 361, 364), (252, 251, 327, 322), (293, 264, 365, 356), (18, 22, 216, 231), (231, 216, 215, 230), (230, 215, 214, 229), (229, 214, 213, 228), (228, 213, 212, 227), (24, 20, 202, 266), (266, 202, 203, 268), (268, 203, 204, 269), (269, 204, 205, 270), (270, 205, 206, 262), (14, 18, 231, 241), (241, 231, 230, 240), (240, 230, 229, 239), (239, 229, 228, 238), (238, 228, 227, 237), (20, 16, 197, 202), (202, 197, 198, 203), (203, 198, 199, 204), (204, 199, 200, 205), (205, 200, 201, 206), (10, 14, 241, 226), (226, 241, 240, 225), (225, 240, 239, 224), (224, 239, 238, 223), (223, 238, 237, 222), (16, 12, 192, 197), (197, 192, 193, 198), (198, 193, 194, 199), (199, 194, 195, 200), (200, 195, 196, 201), (5, 10, 226, 182), (182, 226, 225, 183), (183, 225, 224, 184), (184, 224, 223, 185), (185, 223, 222, 186), (12, 8, 187, 192), (192, 187, 188, 193), (193, 188, 189, 194), (194, 189, 190, 195), (195, 190, 191, 196), (8, 4, 177, 187), (187, 177, 178, 188), (188, 178, 179, 189), (189, 179, 180, 190), (190, 180, 181, 191), (3, 5, 182, 221), (221, 182, 183, 220), (220, 183, 184, 219), (219, 184, 185, 218), (218, 185, 186, 217), (4, 2, 176, 177), (177, 176, 175, 178), (178, 175, 174, 179), (179, 174, 173, 180), (180, 173, 172, 181), (2, 3, 221, 176), (176, 221, 220, 175), (175, 220, 219, 174), (174, 219, 218, 173), (173, 218, 217, 172), (265, 57, 59, 274), (274, 59, 61, 273), (273, 61, 63, 272), (272, 63, 65, 271), (35, 271, 65, 44), (57, 265, 43, 55), (276, 275, 28, 29), (277, 276, 29, 30), (278, 277, 30, 32), (279, 280, 34, 31), (275, 281, 35, 28), (282, 283, 37, 36), (283, 284, 38, 37), (285, 279, 31, 24), (284, 286, 40, 38), (286, 259, 41, 40), (259, 288, 42, 41), (288, 289, 39, 42), (292, 236, 262, 27), (290, 278, 32, 33), (280, 290, 33, 34), (246, 291, 43, 265), (291, 282, 36, 43), (289, 292, 27, 39), (232, 285, 24, 266), (233, 232, 266, 268), (234, 233, 268, 269), (235, 234, 269, 270), (236, 235, 270, 262), (281, 242, 271, 35), (242, 243, 272, 271), (243, 244, 273, 272), (244, 245, 274, 273), (245, 246, 265, 274), (248, 247, 275, 276), (249, 248, 276, 277), (250, 249, 277, 278), (251, 252, 280, 279), (247, 254, 281, 275), (253, 255, 283, 282), (255, 256, 284, 283), (257, 251, 279, 285), (256, 258, 286, 284), (258, 287, 259, 286), (287, 260, 288, 259), (260, 261, 289, 288), (263, 250, 278, 290), (252, 263, 290, 280), (267, 253, 282, 291), (261, 264, 292, 289), (264, 293, 236, 292), (294, 267, 291, 246), (295, 257, 285, 232), (296, 295, 232, 233), (297, 296, 233, 234), (298, 297, 234, 235), (293, 298, 235, 236), (254, 299, 242, 281), (299, 300, 243, 242), (300, 301, 244, 243), (301, 302, 245, 244), (302, 294, 246, 245), (361, 309, 310, 364), (309, 311, 312, 310), (311, 313, 314, 312), (313, 315, 316, 314), (315, 303, 304, 316), (303, 305, 306, 304), (305, 307, 308, 306), (356, 365, 308, 307), (363, 352, 328, 327), (352, 353, 329, 328), (353, 354, 330, 329), (354, 355, 331, 330), (355, 356, 307, 331), (322, 327, 328, 323), (323, 328, 329, 324), (324, 329, 330, 325), (325, 330, 331, 326), (326, 331, 307, 305), (317, 322, 323, 318), (318, 323, 324, 319), (319, 324, 325, 320), (320, 325, 326, 321), (321, 326, 305, 303), (347, 317, 318, 348), (348, 318, 319, 349), (349, 319, 320, 350), (350, 320, 321, 351), (351, 321, 303, 315), (342, 347, 348, 343), (343, 348, 349, 344), (344, 349, 350, 345), (345, 350, 351, 346), (346, 351, 315, 313), (337, 342, 343, 338), (338, 343, 344, 339), (339, 344, 345, 340), (340, 345, 346, 341), (341, 346, 313, 311), (332, 337, 338, 333), (333, 338, 339, 334), (334, 339, 340, 335), (335, 340, 341, 336), (336, 341, 311, 309), (362, 332, 333, 357), (357, 333, 334, 358), (358, 334, 335, 359), (359, 335, 336, 360), (360, 336, 309, 361)])
_uv = me_cube_002.uv_layers.new(name='UVMap')
_uv.uv.foreach_set('vector', [0.375, 0.4775, 0.625, 0.4775, 0.625, 0.5, 0.375, 0.5, 0.375, 0.7038, 0.625, 0.7038, 0.625, 0.75, 0.375, 0.75, 0.3525, 0.7038, 0.375, 0.7038, 0.375, 0.75, 0.3525, 0.75, 0.625, 0.7038, 0.6475, 0.7038, 0.6475, 0.75, 0.625, 0.75, 0.3432, 0.7038, 0.3525, 0.7038, 0.3525, 0.75, 0.3432, 0.75, 0.375, 0.75, 0.625, 0.75, 0.625, 0.7725, 0.375, 0.7725, 0.375, 0.4682, 0.625, 0.4682, 0.625, 0.4775, 0.375, 0.4775, 0.375, 0.4159, 0.625, 0.4159, 0.625, 0.4682, 0.375, 0.4682, 0.2909, 0.7038, 0.3432, 0.7038, 0.3432, 0.75, 0.2909, 0.75, 0.6475, 0.7038, 0.6568, 0.7038, 0.6568, 0.75, 0.6475, 0.75, 0.375, 0.7725, 0.625, 0.7725, 0.625, 0.7818, 0.375, 0.7818, 0.2829, 0.7038, 0.2909, 0.7038, 0.2909, 0.75, 0.2829, 0.75, 0.375, 0.4079, 0.625, 0.4079, 0.625, 0.4159, 0.375, 0.4159, 0.6568, 0.7038, 0.7091, 0.7038, 0.7091, 0.75, 0.6568, 0.75, 0.375, 0.7818, 0.625, 0.7818, 0.625, 0.8341, 0.375, 0.8341, 0.375, 0.3798, 0.625, 0.3798, 0.625, 0.4079, 0.375, 0.4079, 0.2548, 0.7038, 0.2829, 0.7038, 0.2829, 0.75, 0.2548, 0.75, 0.7091, 0.7038, 0.7171, 0.7038, 0.7171, 0.75, 0.7091, 0.75, 0.375, 0.8341, 0.625, 0.8341, 0.625, 0.8421, 0.375, 0.8421, 0.2041, 0.7038, 0.2548, 0.7038, 0.2548, 0.75, 0.2041, 0.75, 0.375, 0.3291, 0.625, 0.3291, 0.625, 0.3798, 0.375, 0.3798, 0.7171, 0.7038, 0.7452, 0.7038, 0.7452, 0.75, 0.7171, 0.75, 0.375, 0.8421, 0.625, 0.8421, 0.625, 0.8702, 0.375, 0.8702, 0.7452, 0.7038, 0.7959, 0.7038, 0.7959, 0.75, 0.7452, 0.75, 0.375, 0.8702, 0.625, 0.8702, 0.625, 0.9209, 0.375, 0.9209, 1.0, 0.5, 1.0, 1.0, 0.9688, 1.0, 0.9688, 0.5, 0.9688, 0.5, 0.9688, 1.0, 0.9375, 1.0, 0.9375, 0.5, 0.9375, 0.5, 0.9375, 1.0, 0.9062, 1.0, 0.9062, 0.5, 0.9062, 0.5, 0.9062, 1.0, 0.875, 1.0, 0.875, 0.5, 0.875, 0.5, 0.875, 1.0, 0.8438, 1.0, 0.8438, 0.5, 0.8438, 0.5, 0.8438, 1.0, 0.8125, 1.0, 0.8125, 0.5, 0.8125, 0.5, 0.8125, 1.0, 0.7812, 1.0, 0.7812, 0.5, 0.7812, 0.5, 0.7812, 1.0, 0.75, 1.0, 0.75, 0.5, 0.75, 0.5, 0.75, 1.0, 0.7188, 1.0, 0.7188, 0.5, 0.7188, 0.5, 0.7188, 1.0, 0.6875, 1.0, 0.6875, 0.5, 0.6875, 0.5, 0.6875, 1.0, 0.6562, 1.0, 0.6562, 0.5, 0.6562, 0.5, 0.6562, 1.0, 0.625, 1.0, 0.625, 0.5, 0.625, 0.5, 0.625, 1.0, 0.5938, 1.0, 0.5938, 0.5, 0.5938, 0.5, 0.5938, 1.0, 0.5625, 1.0, 0.5625, 0.5, 0.5625, 0.5, 0.5625, 1.0, 0.5312, 1.0, 0.5312, 0.5, 0.5312, 0.5, 0.5312, 1.0, 0.5, 1.0, 0.5, 0.5, 0.5, 0.5, 0.5, 1.0, 0.4688, 1.0, 0.4688, 0.5, 0.4688, 0.5, 0.4688, 1.0, 0.4375, 1.0, 0.4375, 0.5, 0.4375, 0.5, 0.4375, 1.0, 0.4062, 1.0, 0.4062, 0.5, 0.4062, 0.5, 0.4062, 1.0, 0.375, 1.0, 0.375, 0.5, 0.375, 0.5, 0.375, 1.0, 0.3438, 1.0, 0.3438, 0.5, 0.3438, 0.5, 0.3438, 1.0, 0.3125, 1.0, 0.3125, 0.5, 0.3125, 0.5, 0.3125, 1.0, 0.2812, 1.0, 0.2812, 0.5, 0.2812, 0.5, 0.2812, 1.0, 0.25, 1.0, 0.25, 0.5, 0.25, 0.5, 0.25, 1.0, 0.2188, 1.0, 0.2188, 0.5, 0.2188, 0.5, 0.2188, 1.0, 0.1875, 1.0, 0.1875, 0.5, 0.1875, 0.5, 0.1875, 1.0, 0.1562, 1.0, 0.1562, 0.5, 0.1562, 0.5, 0.1562, 1.0, 0.125, 1.0, 0.125, 0.5, 0.125, 0.5, 0.125, 1.0, 0.09375, 1.0, 0.09375, 0.5, 0.09375, 0.5, 0.09375, 1.0, 0.0625, 1.0, 0.0625, 0.5, 0.1871, 0.09821, 0.1582, 0.02827, 0.2032, 0.01461, 0.25, 0.01, 0.2968, 0.01461, 0.3418, 0.02827, 0.3833, 0.05045, 0.4197, 0.08029, 0.4496, 0.1167, 0.4717, 0.1582, 0.4018, 0.1871, 0.3866, 0.1587, 0.3662, 0.1338, 0.3413, 0.1134, 0.3129, 0.09821, 0.2821, 0.08886, 0.25, 0.0857, 0.2179, 0.08886, 0.4018, 0.1871, 0.4717, 0.1582, 0.4854, 0.2032, 0.49, 0.25, 0.4854, 0.2968, 0.4717, 0.3418, 0.4496, 0.3833, 0.4197, 0.4197, 0.3833, 0.4496, 0.3418, 0.4717, 0.2968, 0.4854, 0.25, 0.49, 0.2032, 0.4854, 0.1582, 0.4717, 0.1167, 0.4496, 0.08029, 0.4197, 0.05045, 0.3833, 0.02827, 0.3418, 0.01461, 0.2968, 0.01, 0.25, 0.01461, 0.2032, 0.02827, 0.1582, 0.05045, 0.1167, 0.08029, 0.08029, 0.1167, 0.05045, 0.1582, 0.02827, 0.1871, 0.09821, 0.1587, 0.1134, 0.1338, 0.1338, 0.1134, 0.1587, 0.09821, 0.1871, 0.08886, 0.2179, 0.0857, 0.25, 0.08886, 0.2821, 0.09821, 0.3129, 0.1134, 0.3413, 0.1338, 0.3662, 0.1587, 0.3866, 0.1871, 0.4018, 0.2179, 0.4111, 0.25, 0.4143, 0.2821, 0.4111, 0.3129, 0.4018, 0.3413, 0.3866, 0.3662, 0.3662, 0.3866, 0.3413, 0.4018, 0.3129, 0.4111, 0.2821, 0.4143, 0.25, 0.4111, 0.2179, 0.0625, 0.5, 0.0625, 1.0, 0.03125, 1.0, 0.03125, 0.5, 0.03125, 0.5, 0.03125, 1.0, 0.0, 1.0, 0.0, 0.5, 0.5889, 0.2179, 0.5146, 0.2032, 0.51, 0.25, 0.5146, 0.2968, 0.5283, 0.3418, 0.5504, 0.3833, 0.5803, 0.4197, 0.6167, 0.4496, 0.6582, 0.4717, 0.7032, 0.4854, 0.7179, 0.4111, 0.6871, 0.4018, 0.6587, 0.3866, 0.6338, 0.3662, 0.6134, 0.3413, 0.5982, 0.3129, 0.5889, 0.2821, 0.5857, 0.25, 0.7179, 0.4111, 0.7032, 0.4854, 0.75, 0.49, 0.7968, 0.4854, 0.8418, 0.4717, 0.8833, 0.4496, 0.9197, 0.4197, 0.9496, 0.3833, 0.9717, 0.3418, 0.9854, 0.2968, 0.99, 0.25, 0.9854, 0.2032, 0.9717, 0.1582, 0.9496, 0.1167, 0.9197, 0.08029, 0.8833, 0.05045, 0.8418, 0.02827, 0.7968, 0.01461, 0.75, 0.01, 0.7032, 0.01461, 0.6582, 0.02827, 0.6167, 0.05045, 0.5803, 0.08029, 0.5504, 0.1167, 0.5283, 0.1582, 0.5146, 0.2032, 0.5889, 0.2179, 0.5982, 0.1871, 0.6134, 0.1587, 0.6338, 0.1338, 0.6587, 0.1134, 0.6871, 0.09821, 0.7179, 0.08886, 0.75, 0.0857, 0.7821, 0.08886, 0.8129, 0.09821, 0.8413, 0.1134, 0.8662, 0.1338, 0.8866, 0.1587, 0.9018, 0.1871, 0.9111, 0.2179, 0.9143, 0.25, 0.9111, 0.2821, 0.9018, 0.3129, 0.8866, 0.3413, 0.8662, 0.3662, 0.8413, 0.3866, 0.8129, 0.4018, 0.7821, 0.4111, 0.75, 0.4143, 0.9688, 0.6267, 0.9688, 0.8733, 1.0, 0.8733, 1.0, 0.6267, 0.9375, 0.6267, 0.9375, 0.8733, 0.9688, 0.8733, 0.9688, 0.6267, 0.9063, 0.6267, 0.9062, 0.8733, 0.9375, 0.8733, 0.9375, 0.6267, 0.875, 0.6267, 0.875, 0.8733, 0.9062, 0.8733, 0.9063, 0.6267, 0.8438, 0.8733, 0.875, 0.8733, 0.875, 0.6267, 0.8438, 0.6267, 0.8125, 0.8733, 0.8438, 0.8733, 0.8438, 0.6267, 0.8125, 0.6267, 0.7812, 0.8733, 0.8125, 0.8733, 0.8125, 0.6267, 0.7812, 0.6267, 0.75, 0.8733, 0.7812, 0.8733, 0.7812, 0.6267, 0.75, 0.6267, 0.7188, 0.8733, 0.75, 0.8733, 0.75, 0.6267, 0.7188, 0.6267, 0.6875, 0.8733, 0.7188, 0.8733, 0.7188, 0.6267, 0.6875, 0.6267, 0.6562, 0.8733, 0.6875, 0.8733, 0.6875, 0.6267, 0.6562, 0.6267, 0.625, 0.8733, 0.6562, 0.8733, 0.6562, 0.6267, 0.625, 0.6267, 0.5938, 0.8733, 0.625, 0.8733, 0.625, 0.6267, 0.5938, 0.6267, 0.5625, 0.8733, 0.5938, 0.8733, 0.5938, 0.6267, 0.5625, 0.6267, 0.5312, 0.8733, 0.5625, 0.8733, 0.5625, 0.6267, 0.5312, 0.6267, 0.5, 0.8733, 0.5312, 0.8733, 0.5312, 0.6267, 0.5, 0.6267, 0.4688, 0.8733, 0.5, 0.8733, 0.5, 0.6267, 0.4688, 0.6267, 0.4375, 0.8733, 0.4688, 0.8733, 0.4688, 0.6267, 0.4375, 0.6267, 0.4062, 0.8733, 0.4375, 0.8733, 0.4375, 0.6267, 0.4062, 0.6267, 0.375, 0.8733, 0.4062, 0.8733, 0.4062, 0.6267, 0.375, 0.6267, 0.3438, 0.6267, 0.3438, 0.8733, 0.375, 0.8733, 0.375, 0.6267, 0.3125, 0.6267, 0.3125, 0.8733, 0.3438, 0.8733, 0.3438, 0.6267, 0.2812, 0.6267, 0.2812, 0.8733, 0.3125, 0.8733, 0.3125, 0.6267, 0.25, 0.6267, 0.25, 0.8733, 0.2812, 0.8733, 0.2812, 0.6267, 0.2188, 0.6267, 0.2188, 0.8733, 0.25, 0.8733, 0.25, 0.6267, 0.1875, 0.6267, 0.1875, 0.8733, 0.2188, 0.8733, 0.2188, 0.6267, 0.1562, 0.6267, 0.1562, 0.8733, 0.1875, 0.8733, 0.1875, 0.6267, 0.125, 0.6267, 0.125, 0.8733, 0.1562, 0.8733, 0.1562, 0.6267, 0.09375, 0.6267, 0.09375, 0.8733, 0.125, 0.8733, 0.125, 0.6267, 0.0625, 0.6267, 0.0625, 0.8733, 0.09375, 0.8733, 0.09375, 0.6267, 0.03125, 0.6267, 0.03125, 0.8733, 0.0625, 0.8733, 0.0625, 0.6267, 0.0, 0.6267, 0.0, 0.8733, 0.03125, 0.8733, 0.03125, 0.6267, 0.6562, 0.8926, 0.625, 0.8919, 0.625, 0.8919, 0.6562, 0.8926, 0.5163, 0.8403, 0.5312, 0.839, 0.5312, 0.839, 0.5163, 0.8403, 0.6875, 0.8927, 0.6562, 0.8926, 0.6562, 0.8926, 0.6875, 0.8927, 0.7188, 0.8275, 0.75, 0.8322, 0.75, 0.8322, 0.7188, 0.8275, 0.75, 0.8432, 0.75, 0.8531, 0.75, 0.8531, 0.75, 0.8432, 0.7188, 0.8923, 0.6875, 0.8927, 0.6875, 0.8927, 0.7188, 0.8923, 0.5938, 0.8906, 0.5625, 0.8888, 0.5625, 0.8888, 0.5938, 0.8906, 0.75, 0.8531, 0.75, 0.863, 0.75, 0.863, 0.75, 0.8531, 0.625, 0.8919, 0.5938, 0.8906, 0.5938, 0.8906, 0.625, 0.8919, 0.75, 0.863, 0.75, 0.8729, 0.75, 0.8729, 0.75, 0.863, 0.5312, 0.839, 0.5625, 0.8364, 0.5625, 0.8364, 0.5312, 0.839, 0.75, 0.8729, 0.75, 0.8828, 0.75, 0.8828, 0.75, 0.8729, 0.5625, 0.8364, 0.5938, 0.8339, 0.5938, 0.8339, 0.5625, 0.8364, 0.75, 0.8828, 0.75, 0.8917, 0.75, 0.8917, 0.75, 0.8828, 0.5938, 0.8339, 0.625, 0.8317, 0.625, 0.8317, 0.5938, 0.8339, 0.5161, 0.8561, 0.5162, 0.8486, 0.5162, 0.8486, 0.5161, 0.8561, 0.625, 0.8317, 0.6562, 0.8298, 0.6562, 0.8298, 0.625, 0.8317, 0.5161, 0.8636, 0.5161, 0.8561, 0.5161, 0.8561, 0.5161, 0.8636, 0.5312, 0.8865, 0.5159, 0.8853, 0.5159, 0.8853, 0.5312, 0.8865, 0.516, 0.8711, 0.5161, 0.8636, 0.5161, 0.8636, 0.516, 0.8711, 0.6562, 0.8298, 0.6875, 0.8284, 0.6875, 0.8284, 0.6562, 0.8298, 0.516, 0.8786, 0.516, 0.8711, 0.516, 0.8711, 0.516, 0.8786, 0.6875, 0.8284, 0.7188, 0.8275, 0.7188, 0.8275, 0.6875, 0.8284, 0.7452, 0.5, 0.7959, 0.5, 0.7959, 0.5371, 0.7452, 0.5371, 0.7452, 0.5371, 0.7959, 0.5371, 0.7959, 0.5788, 0.7452, 0.5788, 0.7452, 0.5788, 0.7959, 0.5788, 0.7959, 0.6204, 0.7452, 0.6204, 0.7452, 0.6204, 0.7959, 0.6204, 0.7959, 0.6621, 0.7452, 0.6621, 0.7452, 0.6621, 0.7959, 0.6621, 0.7959, 0.7038, 0.7452, 0.7038, 0.5159, 0.8853, 0.516, 0.8786, 0.516, 0.8786, 0.5159, 0.8853, 0.75, 0.8917, 0.7188, 0.8923, 0.7188, 0.8923, 0.75, 0.8917, 0.75, 0.8322, 0.75, 0.8432, 0.75, 0.8432, 0.75, 0.8322, 0.5625, 0.8888, 0.5312, 0.8865, 0.5312, 0.8865, 0.5625, 0.8888, 0.5162, 0.8486, 0.5163, 0.8403, 0.5163, 0.8403, 0.5162, 0.8486, 0.7171, 0.5, 0.7452, 0.5, 0.7452, 0.5371, 0.7171, 0.5371, 0.7171, 0.5371, 0.7452, 0.5371, 0.7452, 0.5788, 0.7171, 0.5788, 0.7171, 0.5788, 0.7452, 0.5788, 0.7452, 0.6204, 0.7171, 0.6204, 0.7171, 0.6204, 0.7452, 0.6204, 0.7452, 0.6621, 0.7171, 0.6621, 0.7171, 0.6621, 0.7452, 0.6621, 0.7452, 0.7038, 0.7171, 0.7038, 0.2041, 0.5, 0.2548, 0.5, 0.2548, 0.5371, 0.2041, 0.5371, 0.2041, 0.5371, 0.2548, 0.5371, 0.2548, 0.5788, 0.2041, 0.5788, 0.2041, 0.5788, 0.2548, 0.5788, 0.2548, 0.6204, 0.2041, 0.6204, 0.2041, 0.6204, 0.2548, 0.6204, 0.2548, 0.6621, 0.2041, 0.6621, 0.2041, 0.6621, 0.2548, 0.6621, 0.2548, 0.7038, 0.2041, 0.7038, 0.7091, 0.5, 0.7171, 0.5, 0.7171, 0.5371, 0.7091, 0.5371, 0.7091, 0.5371, 0.7171, 0.5371, 0.7171, 0.5788, 0.7091, 0.5788, 0.7091, 0.5788, 0.7171, 0.5788, 0.7171, 0.6204, 0.7091, 0.6204, 0.7091, 0.6204, 0.7171, 0.6204, 0.7171, 0.6621, 0.7091, 0.6621, 0.7091, 0.6621, 0.7171, 0.6621, 0.7171, 0.7038, 0.7091, 0.7038, 0.2548, 0.5, 0.2829, 0.5, 0.2829, 0.5371, 0.2548, 0.5371, 0.2548, 0.5371, 0.2829, 0.5371, 0.2829, 0.5788, 0.2548, 0.5788, 0.2548, 0.5788, 0.2829, 0.5788, 0.2829, 0.6204, 0.2548, 0.6204, 0.2548, 0.6204, 0.2829, 0.6204, 0.2829, 0.6621, 0.2548, 0.6621, 0.2548, 0.6621, 0.2829, 0.6621, 0.2829, 0.7038, 0.2548, 0.7038, 0.6568, 0.5, 0.7091, 0.5, 0.7091, 0.5371, 0.6568, 0.5371, 0.6568, 0.5371, 0.7091, 0.5371, 0.7091, 0.5788, 0.6568, 0.5788, 0.6568, 0.5788, 0.7091, 0.5788, 0.7091, 0.6204, 0.6568, 0.6204, 0.6568, 0.6204, 0.7091, 0.6204, 0.7091, 0.6621, 0.6568, 0.6621, 0.6568, 0.6621, 0.7091, 0.6621, 0.7091, 0.7038, 0.6568, 0.7038, 0.2829, 0.5, 0.2909, 0.5, 0.2909, 0.5371, 0.2829, 0.5371, 0.2829, 0.5371, 0.2909, 0.5371, 0.2909, 0.5788, 0.2829, 0.5788, 0.2829, 0.5788, 0.2909, 0.5788, 0.2909, 0.6204, 0.2829, 0.6204, 0.2829, 0.6204, 0.2909, 0.6204, 0.2909, 0.6621, 0.2829, 0.6621, 0.2829, 0.6621, 0.2909, 0.6621, 0.2909, 0.7038, 0.2829, 0.7038, 0.6475, 0.5, 0.6568, 0.5, 0.6568, 0.5371, 0.6475, 0.5371, 0.6475, 0.5371, 0.6568, 0.5371, 0.6568, 0.5788, 0.6475, 0.5788, 0.6475, 0.5788, 0.6568, 0.5788, 0.6568, 0.6204, 0.6475, 0.6204, 0.6475, 0.6204, 0.6568, 0.6204, 0.6568, 0.6621, 0.6475, 0.6621, 0.6475, 0.6621, 0.6568, 0.6621, 0.6568, 0.7038, 0.6475, 0.7038, 0.2909, 0.5, 0.3432, 0.5, 0.3432, 0.5371, 0.2909, 0.5371, 0.2909, 0.5371, 0.3432, 0.5371, 0.3432, 0.5788, 0.2909, 0.5788, 0.2909, 0.5788, 0.3432, 0.5788, 0.3432, 0.6204, 0.2909, 0.6204, 0.2909, 0.6204, 0.3432, 0.6204, 0.3432, 0.6621, 0.2909, 0.6621, 0.2909, 0.6621, 0.3432, 0.6621, 0.3432, 0.7038, 0.2909, 0.7038, 0.3432, 0.5, 0.3525, 0.5, 0.3525, 0.5371, 0.3432, 0.5371, 0.3432, 0.5371, 0.3525, 0.5371, 0.3525, 0.5788, 0.3432, 0.5788, 0.3432, 0.5788, 0.3525, 0.5788, 0.3525, 0.6204, 0.3432, 0.6204, 0.3432, 0.6204, 0.3525, 0.6204, 0.3525, 0.6621, 0.3432, 0.6621, 0.3432, 0.6621, 0.3525, 0.6621, 0.3525, 0.7038, 0.3432, 0.7038, 0.625, 0.5, 0.6475, 0.5, 0.6475, 0.5371, 0.625, 0.5371, 0.625, 0.5371, 0.6475, 0.5371, 0.6475, 0.5788, 0.625, 0.5788, 0.625, 0.5788, 0.6475, 0.5788, 0.6475, 0.6204, 0.625, 0.6204, 0.625, 0.6204, 0.6475, 0.6204, 0.6475, 0.6621, 0.625, 0.6621, 0.625, 0.6621, 0.6475, 0.6621, 0.6475, 0.7038, 0.625, 0.7038, 0.3525, 0.5, 0.375, 0.5, 0.375, 0.5371, 0.3525, 0.5371, 0.3525, 0.5371, 0.375, 0.5371, 0.375, 0.5788, 0.3525, 0.5788, 0.3525, 0.5788, 0.375, 0.5788, 0.375, 0.6204, 0.3525, 0.6204, 0.3525, 0.6204, 0.375, 0.6204, 0.375, 0.6621, 0.3525, 0.6621, 0.3525, 0.6621, 0.375, 0.6621, 0.375, 0.7038, 0.3525, 0.7038, 0.375, 0.5, 0.625, 0.5, 0.625, 0.5371, 0.375, 0.5371, 0.375, 0.5371, 0.625, 0.5371, 0.625, 0.5788, 0.375, 0.5788, 0.375, 0.5788, 0.625, 0.5788, 0.625, 0.6204, 0.375, 0.6204, 0.375, 0.6204, 0.625, 0.6204, 0.625, 0.6621, 0.375, 0.6621, 0.375, 0.6621, 0.625, 0.6621, 0.625, 0.7038, 0.375, 0.7038, 0.0, 0.0, 0.0, 0.0, 0.0, 0.0, 0.0, 0.0, 0.0, 0.0, 0.0, 0.0, 0.0, 0.0, 0.0, 0.0, 0.0, 0.0, 0.0, 0.0, 0.0, 0.0, 0.0, 0.0, 0.0, 0.0, 0.0, 0.0, 0.0, 0.0, 0.0, 0.0, 0.75, 0.8917, 0.75, 0.8828, 0.0, 0.0, 0.0, 0.0, 0.0, 0.0, 0.0, 0.0, 0.0, 0.0, 0.0, 0.0, 0.6875, 0.8927, 0.7188, 0.8923, 0.7188, 0.8923, 0.6875, 0.8927, 0.6562, 0.8926, 0.6875, 0.8927, 0.6875, 0.8927, 0.6562, 0.8926, 0.625, 0.8919, 0.6562, 0.8926, 0.6562, 0.8926, 0.625, 0.8919, 0.5312, 0.8865, 0.5625, 0.8888, 0.5625, 0.8888, 0.5312, 0.8865, 0.7188, 0.8923, 0.75, 0.8917, 0.75, 0.8917, 0.7188, 0.8923, 0.7188, 0.8275, 0.6875, 0.8284, 0.6875, 0.8284, 0.7188, 0.8275, 0.6875, 0.8284, 0.6562, 0.8298, 0.6562, 0.8298, 0.6875, 0.8284, 0.5159, 0.8853, 0.5312, 0.8865, 0.5312, 0.8865, 0.5159, 0.8853, 0.6562, 0.8298, 0.625, 0.8317, 0.625, 0.8317, 0.6562, 0.8298, 0.625, 0.8317, 0.5938, 0.8339, 0.5938, 0.8339, 0.625, 0.8317, 0.5938, 0.8339, 0.5625, 0.8364, 0.5625, 0.8364, 0.5938, 0.8339, 0.5625, 0.8364, 0.5312, 0.839, 0.5312, 0.839, 0.5625, 0.8364, 0.5163, 0.8403, 0.5162, 0.8486, 0.5162, 0.8486, 0.5163, 0.8403, 0.5938, 0.8906, 0.625, 0.8919, 0.625, 0.8919, 0.5938, 0.8906, 0.5625, 0.8888, 0.5938, 0.8906, 0.5938, 0.8906, 0.5625, 0.8888, 0.75, 0.8432, 0.75, 0.8322, 0.75, 0.8322, 0.75, 0.8432, 0.75, 0.8322, 0.7188, 0.8275, 0.7188, 0.8275, 0.75, 0.8322, 0.5312, 0.839, 0.5163, 0.8403, 0.5163, 0.8403, 0.5312, 0.839, 0.516, 0.8786, 0.5159, 0.8853, 0.5159, 0.8853, 0.516, 0.8786, 0.516, 0.8711, 0.516, 0.8786, 0.516, 0.8786, 0.516, 0.8711, 0.5161, 0.8636, 0.516, 0.8711, 0.516, 0.8711, 0.5161, 0.8636, 0.5161, 0.8561, 0.5161, 0.8636, 0.5161, 0.8636, 0.5161, 0.8561, 0.5162, 0.8486, 0.5161, 0.8561, 0.5161, 0.8561, 0.5162, 0.8486, 0.75, 0.8917, 0.75, 0.8828, 0.75, 0.8828, 0.75, 0.8917, 0.75, 0.8828, 0.75, 0.8729, 0.75, 0.8729, 0.75, 0.8828, 0.75, 0.8729, 0.75, 0.863, 0.75, 0.863, 0.75, 0.8729, 0.75, 0.863, 0.75, 0.8531, 0.75, 0.8531, 0.75, 0.863, 0.75, 0.8531, 0.75, 0.8432, 0.75, 0.8432, 0.75, 0.8531, 0.6875, 0.8927, 0.7188, 0.8923, 0.7188, 0.8923, 0.6875, 0.8927, 0.6562, 0.8926, 0.6875, 0.8927, 0.6875, 0.8927, 0.6562, 0.8926, 0.625, 0.8919, 0.6562, 0.8926, 0.6562, 0.8926, 0.625, 0.8919, 0.5312, 0.8865, 0.5625, 0.8888, 0.5625, 0.8888, 0.5312, 0.8865, 0.7188, 0.8923, 0.75, 0.8917, 0.75, 0.8917, 0.7188, 0.8923, 0.7188, 0.8275, 0.6875, 0.8284, 0.6875, 0.8284, 0.7188, 0.8275, 0.6875, 0.8284, 0.6562, 0.8298, 0.6562, 0.8298, 0.6875, 0.8284, 0.5159, 0.8853, 0.5312, 0.8865, 0.5312, 0.8865, 0.5159, 0.8853, 0.6562, 0.8298, 0.625, 0.8317, 0.625, 0.8317, 0.6562, 0.8298, 0.625, 0.8317, 0.5938, 0.8339, 0.5938, 0.8339, 0.625, 0.8317, 0.5938, 0.8339, 0.5625, 0.8364, 0.5625, 0.8364, 0.5938, 0.8339, 0.5625, 0.8364, 0.5312, 0.839, 0.5312, 0.839, 0.5625, 0.8364, 0.5938, 0.8906, 0.625, 0.8919, 0.625, 0.8919, 0.5938, 0.8906, 0.5625, 0.8888, 0.5938, 0.8906, 0.5938, 0.8906, 0.5625, 0.8888, 0.75, 0.8322, 0.7188, 0.8275, 0.7188, 0.8275, 0.75, 0.8322, 0.5312, 0.839, 0.5163, 0.8403, 0.5163, 0.8403, 0.5312, 0.839, 0.5163, 0.8403, 0.5162, 0.8486, 0.5162, 0.8486, 0.5163, 0.8403, 0.75, 0.8432, 0.75, 0.8322, 0.75, 0.8322, 0.75, 0.8432, 0.516, 0.8786, 0.5159, 0.8853, 0.5159, 0.8853, 0.516, 0.8786, 0.516, 0.8711, 0.516, 0.8786, 0.516, 0.8786, 0.516, 0.8711, 0.5161, 0.8636, 0.516, 0.8711, 0.516, 0.8711, 0.5161, 0.8636, 0.5161, 0.8561, 0.5161, 0.8636, 0.5161, 0.8636, 0.5161, 0.8561, 0.5162, 0.8486, 0.5161, 0.8561, 0.5161, 0.8561, 0.5162, 0.8486, 0.75, 0.8917, 0.75, 0.8828, 0.75, 0.8828, 0.75, 0.8917, 0.75, 0.8828, 0.75, 0.8729, 0.75, 0.8729, 0.75, 0.8828, 0.75, 0.8729, 0.75, 0.863, 0.75, 0.863, 0.75, 0.8729, 0.75, 0.863, 0.75, 0.8531, 0.75, 0.8531, 0.75, 0.863, 0.75, 0.8531, 0.75, 0.8432, 0.75, 0.8432, 0.75, 0.8531, 0.75, 0.8432, 0.7188, 0.8395, 0.7188, 0.8275, 0.75, 0.8322, 0.7188, 0.8395, 0.6875, 0.8403, 0.6875, 0.8284, 0.7188, 0.8275, 0.6875, 0.8403, 0.6562, 0.8414, 0.6562, 0.8298, 0.6875, 0.8284, 0.6562, 0.8414, 0.625, 0.8428, 0.625, 0.8317, 0.6562, 0.8298, 0.625, 0.8428, 0.5938, 0.8444, 0.5938, 0.8339, 0.625, 0.8317, 0.5938, 0.8444, 0.5625, 0.8461, 0.5625, 0.8364, 0.5938, 0.8339, 0.5625, 0.8461, 0.5312, 0.8478, 0.5312, 0.839, 0.5625, 0.8364, 0.5162, 0.8486, 0.5163, 0.8403, 0.5312, 0.839, 0.5312, 0.8478, 0.5159, 0.8853, 0.516, 0.8786, 0.5312, 0.8795, 0.5312, 0.8865, 0.516, 0.8786, 0.516, 0.8711, 0.5312, 0.8716, 0.5312, 0.8795, 0.516, 0.8711, 0.5161, 0.8636, 0.5312, 0.8636, 0.5312, 0.8716, 0.5161, 0.8636, 0.5161, 0.8561, 0.5312, 0.8557, 0.5312, 0.8636, 0.5161, 0.8561, 0.5162, 0.8486, 0.5312, 0.8478, 0.5312, 0.8557, 0.5625, 0.8888, 0.5312, 0.8865, 0.5312, 0.8795, 0.5625, 0.881, 0.5625, 0.881, 0.5312, 0.8795, 0.5312, 0.8716, 0.5625, 0.8723, 0.5625, 0.8723, 0.5312, 0.8716, 0.5312, 0.8636, 0.5625, 0.8635, 0.5625, 0.8635, 0.5312, 0.8636, 0.5312, 0.8557, 0.5625, 0.8548, 0.5625, 0.8548, 0.5312, 0.8557, 0.5312, 0.8478, 0.5625, 0.8461, 0.5938, 0.8906, 0.5625, 0.8888, 0.5625, 0.881, 0.5938, 0.8822, 0.5938, 0.8822, 0.5625, 0.881, 0.5625, 0.8723, 0.5938, 0.8727, 0.5938, 0.8727, 0.5625, 0.8723, 0.5625, 0.8635, 0.5938, 0.8633, 0.5938, 0.8633, 0.5625, 0.8635, 0.5625, 0.8548, 0.5938, 0.8538, 0.5938, 0.8538, 0.5625, 0.8548, 0.5625, 0.8461, 0.5938, 0.8444, 0.625, 0.8919, 0.5938, 0.8906, 0.5938, 0.8822, 0.625, 0.8829, 0.625, 0.8829, 0.5938, 0.8822, 0.5938, 0.8727, 0.625, 0.8729, 0.625, 0.8729, 0.5938, 0.8727, 0.5938, 0.8633, 0.625, 0.8629, 0.625, 0.8629, 0.5938, 0.8633, 0.5938, 0.8538, 0.625, 0.8528, 0.625, 0.8528, 0.5938, 0.8538, 0.5938, 0.8444, 0.625, 0.8428, 0.6562, 0.8926, 0.625, 0.8919, 0.625, 0.8829, 0.6562, 0.8833, 0.6562, 0.8833, 0.625, 0.8829, 0.625, 0.8729, 0.6562, 0.8728, 0.6562, 0.8728, 0.625, 0.8729, 0.625, 0.8629, 0.6563, 0.8624, 0.6563, 0.8624, 0.625, 0.8629, 0.625, 0.8528, 0.6562, 0.8519, 0.6562, 0.8519, 0.625, 0.8528, 0.625, 0.8428, 0.6562, 0.8414, 0.6875, 0.8927, 0.6562, 0.8926, 0.6562, 0.8833, 0.6875, 0.8832, 0.6875, 0.8832, 0.6562, 0.8833, 0.6562, 0.8728, 0.6875, 0.8725, 0.6875, 0.8725, 0.6562, 0.8728, 0.6563, 0.8624, 0.6875, 0.8618, 0.6875, 0.8618, 0.6563, 0.8624, 0.6562, 0.8519, 0.6875, 0.851, 0.6875, 0.851, 0.6562, 0.8519, 0.6562, 0.8414, 0.6875, 0.8403, 0.7188, 0.8923, 0.6875, 0.8927, 0.6875, 0.8832, 0.7188, 0.8827, 0.7188, 0.8827, 0.6875, 0.8832, 0.6875, 0.8725, 0.7188, 0.8719, 0.7188, 0.8719, 0.6875, 0.8725, 0.6875, 0.8618, 0.7188, 0.8611, 0.7188, 0.8611, 0.6875, 0.8618, 0.6875, 0.851, 0.7188, 0.8503, 0.7188, 0.8503, 0.6875, 0.851, 0.6875, 0.8403, 0.7188, 0.8395, 0.75, 0.8917, 0.7188, 0.8923, 0.7188, 0.8827, 0.75, 0.8828, 0.75, 0.8828, 0.7188, 0.8827, 0.7188, 0.8719, 0.75, 0.8729, 0.75, 0.8729, 0.7188, 0.8719, 0.7188, 0.8611, 0.75, 0.863, 0.75, 0.863, 0.7188, 0.8611, 0.7188, 0.8503, 0.75, 0.8531, 0.75, 0.8531, 0.7188, 0.8503, 0.7188, 0.8395, 0.75, 0.8432])
me_cube_002.update()

# ---- objects
ob_cylinder = bpy.data.objects.new('Cylinder', me_cylinder)
ob_down = bpy.data.objects.new('down', None)
ob_front = bpy.data.objects.new('Front', None)
ob_side = bpy.data.objects.new('side', None)
ob_cube = bpy.data.objects.new('Cube', me_cube_002)

# ---- transforms, parenting, visibility, modifiers, constraints
ob_cylinder.location = (-0.3938, -0.7219, 0.0)
ob_cylinder.rotation_euler = (1.572, -0.1675, -3.142)
ob_down.location = (0.0, 0.7215, 0.0)
ob_down.empty_display_type = 'IMAGE'
ob_down.empty_display_size = 5.0
ob_front.location = (3.906, -1.197, 0.0)
ob_front.rotation_euler = (1.571, 0.0, 1.571)
ob_front.empty_display_type = 'IMAGE'
ob_front.empty_display_size = 5.0
ob_side.location = (0.0, 3.144, 0.02535)
ob_side.rotation_euler = (1.571, 0.0, 0.0)
ob_side.empty_display_type = 'IMAGE'
ob_side.empty_display_size = 5.0
ob_cube.location = (-0.4358, 0.0, 0.03387)
ob_cube.scale = (-0.7521, -0.212, -0.02999)

# ---- collection membership
col_tube.objects.link(ob_cylinder)
col_spanner.objects.link(ob_down)
col_spanner.objects.link(ob_front)
col_spanner.objects.link(ob_side)
col_spanner.objects.link(ob_cube)

# ---- scene / render settings (as saved in the file)
scene.frame_start = 1; scene.frame_end = 250; scene.frame_set(1)
scene.render.engine = 'BLENDER_EEVEE_NEXT'
scene.cycles.sampling_pattern = 'TABULATED_SOBOL'
scene.view_settings.view_transform = 'Filmic'
bpy.context.view_layer.update()

# ---- added for rendering (the .blend has no active camera and no usable light): camera, sun
cam_auto = bpy.data.cameras.new('AutoCamera')
cam_auto.lens = 50.0
cam_auto.sensor_width = 36.0
cam_auto.clip_end = 1000.0
ob_auto_camera = bpy.data.objects.new('AutoCamera', cam_auto)
scene.collection.objects.link(ob_auto_camera)
ob_auto_camera.location = (1.77744, -3.26212, 2.14222)
ob_auto_camera.rotation_euler = (1.09748, -7.21219e-08, 0.694738)
scene.camera = ob_auto_camera
light_auto_sun = bpy.data.lights.new('AutoSun', 'SUN')
light_auto_sun.energy = 3.0
light_auto_sun.angle = 0.0523599
ob_auto_sun = bpy.data.objects.new('AutoSun', light_auto_sun)
scene.collection.objects.link(ob_auto_sun)
ob_auto_sun.rotation_euler = (0.872665, 0.174533, 0.523599)
bpy.context.view_layer.update()
